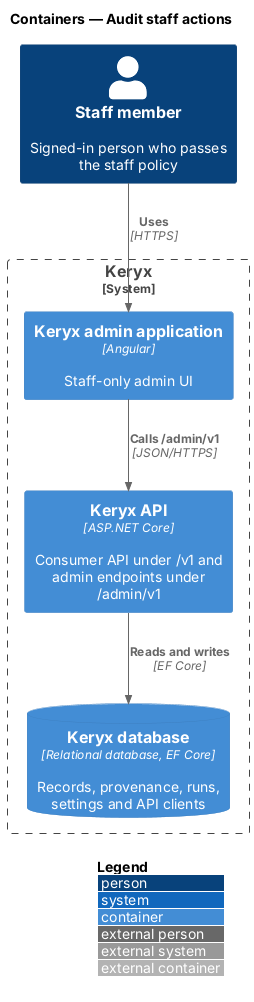

The diagram above was rendered by PlantUML. Its source (embedded in the PNG):
@startuml
!include <C4/C4_Container>
LAYOUT_WITH_LEGEND()
title Containers — Audit staff actions

Person(staff, "Staff member", "Signed-in person who passes the staff policy")
System_Boundary(keryx, "Keryx") {
  Container(admin, "Keryx admin application", "Angular", "Staff-only admin UI")
  Container(api, "Keryx API", "ASP.NET Core", "Consumer API under /v1 and admin endpoints under /admin/v1")
  ContainerDb(db, "Keryx database", "Relational database, EF Core", "Records, provenance, runs, settings and API clients")
}

Rel(staff, admin, "Uses", "HTTPS")
Rel(admin, api, "Calls /admin/v1", "JSON/HTTPS")
Rel(api, db, "Reads and writes", "EF Core")
@enduml